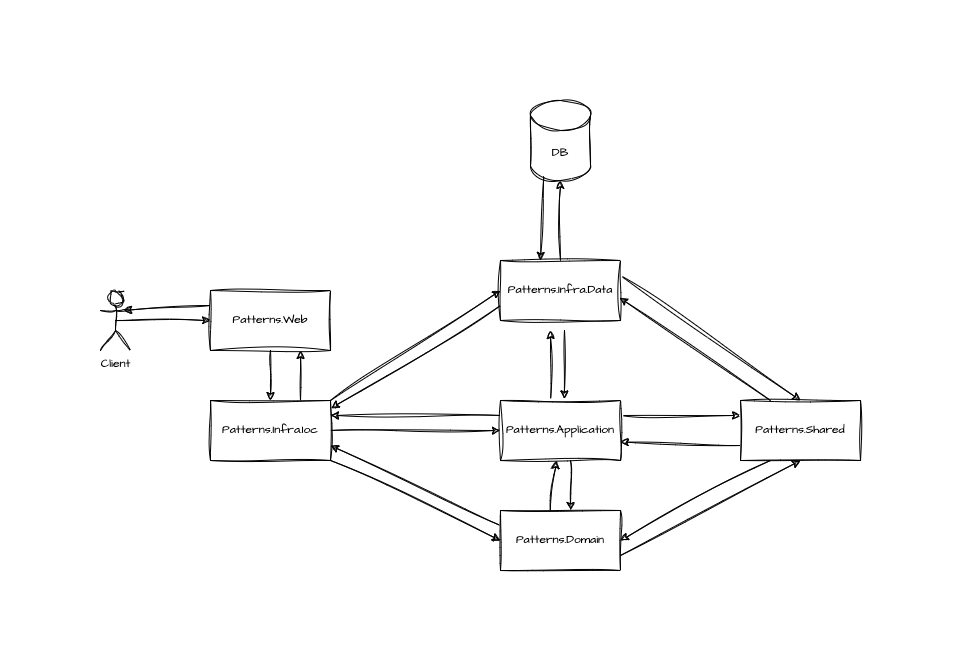

The diagram above was exported from draw.io. Its source (the exported page's mxGraphModel, read from the mxfile embedded in the PNG):
<mxGraphModel dx="983" dy="1383" grid="1" gridSize="10" guides="1" tooltips="1" connect="1" arrows="1" fold="1" page="1" pageScale="1" pageWidth="1169" pageHeight="827" background="#ffffff" math="0" shadow="0">
  <root>
    <mxCell id="0" />
    <mxCell id="1" parent="0" />
    <mxCell id="KOZpR4s9A4PmDOmnpWJW-3" style="edgeStyle=orthogonalEdgeStyle;rounded=0;sketch=1;hachureGap=4;jiggle=2;curveFitting=1;orthogonalLoop=1;jettySize=auto;html=1;exitX=0.5;exitY=1;exitDx=0;exitDy=0;entryX=0.5;entryY=0;entryDx=0;entryDy=0;fontFamily=Architects Daughter;fontSource=https%3A%2F%2Ffonts.googleapis.com%2Fcss%3Ffamily%3DArchitects%2BDaughter;" edge="1" parent="1" source="KOZpR4s9A4PmDOmnpWJW-1" target="KOZpR4s9A4PmDOmnpWJW-2">
      <mxGeometry relative="1" as="geometry" />
    </mxCell>
    <mxCell id="KOZpR4s9A4PmDOmnpWJW-1" value="Patterns.Web" style="rounded=0;whiteSpace=wrap;html=1;sketch=1;hachureGap=4;jiggle=2;curveFitting=1;fontFamily=Architects Daughter;fontSource=https%3A%2F%2Ffonts.googleapis.com%2Fcss%3Ffamily%3DArchitects%2BDaughter;" vertex="1" parent="1">
      <mxGeometry x="370" y="180" width="120" height="60" as="geometry" />
    </mxCell>
    <mxCell id="KOZpR4s9A4PmDOmnpWJW-9" style="edgeStyle=none;rounded=0;sketch=1;hachureGap=4;jiggle=2;curveFitting=1;orthogonalLoop=1;jettySize=auto;html=1;exitX=1;exitY=0.5;exitDx=0;exitDy=0;entryX=0;entryY=0.5;entryDx=0;entryDy=0;fontFamily=Architects Daughter;fontSource=https%3A%2F%2Ffonts.googleapis.com%2Fcss%3Ffamily%3DArchitects%2BDaughter;" edge="1" parent="1" source="KOZpR4s9A4PmDOmnpWJW-2" target="KOZpR4s9A4PmDOmnpWJW-5">
      <mxGeometry relative="1" as="geometry" />
    </mxCell>
    <mxCell id="KOZpR4s9A4PmDOmnpWJW-19" style="edgeStyle=none;rounded=0;sketch=1;hachureGap=4;jiggle=2;curveFitting=1;orthogonalLoop=1;jettySize=auto;html=1;exitX=1;exitY=0;exitDx=0;exitDy=0;entryX=0;entryY=0.5;entryDx=0;entryDy=0;fontFamily=Architects Daughter;fontSource=https%3A%2F%2Ffonts.googleapis.com%2Fcss%3Ffamily%3DArchitects%2BDaughter;" edge="1" parent="1" source="KOZpR4s9A4PmDOmnpWJW-2" target="KOZpR4s9A4PmDOmnpWJW-4">
      <mxGeometry relative="1" as="geometry" />
    </mxCell>
    <mxCell id="KOZpR4s9A4PmDOmnpWJW-20" style="edgeStyle=none;rounded=0;sketch=1;hachureGap=4;jiggle=2;curveFitting=1;orthogonalLoop=1;jettySize=auto;html=1;exitX=1;exitY=1;exitDx=0;exitDy=0;entryX=0;entryY=0.5;entryDx=0;entryDy=0;fontFamily=Architects Daughter;fontSource=https%3A%2F%2Ffonts.googleapis.com%2Fcss%3Ffamily%3DArchitects%2BDaughter;" edge="1" parent="1" source="KOZpR4s9A4PmDOmnpWJW-2" target="KOZpR4s9A4PmDOmnpWJW-6">
      <mxGeometry relative="1" as="geometry" />
    </mxCell>
    <mxCell id="KOZpR4s9A4PmDOmnpWJW-24" style="edgeStyle=none;rounded=0;sketch=1;hachureGap=4;jiggle=2;curveFitting=1;orthogonalLoop=1;jettySize=auto;html=1;exitX=0.75;exitY=0;exitDx=0;exitDy=0;entryX=0.75;entryY=1;entryDx=0;entryDy=0;fontFamily=Architects Daughter;fontSource=https%3A%2F%2Ffonts.googleapis.com%2Fcss%3Ffamily%3DArchitects%2BDaughter;" edge="1" parent="1" source="KOZpR4s9A4PmDOmnpWJW-2" target="KOZpR4s9A4PmDOmnpWJW-1">
      <mxGeometry relative="1" as="geometry" />
    </mxCell>
    <mxCell id="KOZpR4s9A4PmDOmnpWJW-2" value="Patterns.Infra.Ioc" style="rounded=0;whiteSpace=wrap;html=1;sketch=1;hachureGap=4;jiggle=2;curveFitting=1;fontFamily=Architects Daughter;fontSource=https%3A%2F%2Ffonts.googleapis.com%2Fcss%3Ffamily%3DArchitects%2BDaughter;" vertex="1" parent="1">
      <mxGeometry x="370" y="290" width="120" height="60" as="geometry" />
    </mxCell>
    <mxCell id="KOZpR4s9A4PmDOmnpWJW-50" style="edgeStyle=none;rounded=0;sketch=1;hachureGap=4;jiggle=2;curveFitting=1;orthogonalLoop=1;jettySize=auto;html=1;exitX=0.5;exitY=0;exitDx=0;exitDy=0;fontFamily=Architects Daughter;fontSource=https%3A%2F%2Ffonts.googleapis.com%2Fcss%3Ffamily%3DArchitects%2BDaughter;" edge="1" parent="1" source="KOZpR4s9A4PmDOmnpWJW-4" target="KOZpR4s9A4PmDOmnpWJW-11">
      <mxGeometry relative="1" as="geometry" />
    </mxCell>
    <mxCell id="KOZpR4s9A4PmDOmnpWJW-55" style="edgeStyle=none;rounded=0;sketch=1;hachureGap=4;jiggle=2;curveFitting=1;orthogonalLoop=1;jettySize=auto;html=1;exitX=1;exitY=0.25;exitDx=0;exitDy=0;entryX=0.5;entryY=0;entryDx=0;entryDy=0;fontFamily=Architects Daughter;fontSource=https%3A%2F%2Ffonts.googleapis.com%2Fcss%3Ffamily%3DArchitects%2BDaughter;" edge="1" parent="1" source="KOZpR4s9A4PmDOmnpWJW-4" target="KOZpR4s9A4PmDOmnpWJW-51">
      <mxGeometry relative="1" as="geometry" />
    </mxCell>
    <mxCell id="KOZpR4s9A4PmDOmnpWJW-4" value="Patterns.Infra.Data" style="rounded=0;whiteSpace=wrap;html=1;sketch=1;hachureGap=4;jiggle=2;curveFitting=1;fontFamily=Architects Daughter;fontSource=https%3A%2F%2Ffonts.googleapis.com%2Fcss%3Ffamily%3DArchitects%2BDaughter;" vertex="1" parent="1">
      <mxGeometry x="660" y="150" width="120" height="60" as="geometry" />
    </mxCell>
    <mxCell id="KOZpR4s9A4PmDOmnpWJW-7" style="edgeStyle=orthogonalEdgeStyle;rounded=0;sketch=1;hachureGap=4;jiggle=2;curveFitting=1;orthogonalLoop=1;jettySize=auto;html=1;exitX=0.5;exitY=1;exitDx=0;exitDy=0;fontFamily=Architects Daughter;fontSource=https%3A%2F%2Ffonts.googleapis.com%2Fcss%3Ffamily%3DArchitects%2BDaughter;" edge="1" parent="1">
      <mxGeometry relative="1" as="geometry">
        <mxPoint x="730" y="350" as="sourcePoint" />
        <mxPoint x="730" y="400" as="targetPoint" />
      </mxGeometry>
    </mxCell>
    <mxCell id="KOZpR4s9A4PmDOmnpWJW-8" style="rounded=0;sketch=1;hachureGap=4;jiggle=2;curveFitting=1;orthogonalLoop=1;jettySize=auto;html=1;exitX=0.5;exitY=0;exitDx=0;exitDy=0;entryX=0.5;entryY=1;entryDx=0;entryDy=0;fontFamily=Architects Daughter;fontSource=https%3A%2F%2Ffonts.googleapis.com%2Fcss%3Ffamily%3DArchitects%2BDaughter;" edge="1" parent="1">
      <mxGeometry relative="1" as="geometry">
        <mxPoint x="710" y="290" as="sourcePoint" />
        <mxPoint x="710" y="220" as="targetPoint" />
      </mxGeometry>
    </mxCell>
    <mxCell id="KOZpR4s9A4PmDOmnpWJW-21" style="edgeStyle=none;rounded=0;sketch=1;hachureGap=4;jiggle=2;curveFitting=1;orthogonalLoop=1;jettySize=auto;html=1;exitX=0;exitY=0.25;exitDx=0;exitDy=0;entryX=1;entryY=0.25;entryDx=0;entryDy=0;fontFamily=Architects Daughter;fontSource=https%3A%2F%2Ffonts.googleapis.com%2Fcss%3Ffamily%3DArchitects%2BDaughter;" edge="1" parent="1" source="KOZpR4s9A4PmDOmnpWJW-5" target="KOZpR4s9A4PmDOmnpWJW-2">
      <mxGeometry relative="1" as="geometry" />
    </mxCell>
    <mxCell id="KOZpR4s9A4PmDOmnpWJW-52" style="edgeStyle=none;rounded=0;sketch=1;hachureGap=4;jiggle=2;curveFitting=1;orthogonalLoop=1;jettySize=auto;html=1;exitX=1;exitY=0.25;exitDx=0;exitDy=0;entryX=0;entryY=0.25;entryDx=0;entryDy=0;fontFamily=Architects Daughter;fontSource=https%3A%2F%2Ffonts.googleapis.com%2Fcss%3Ffamily%3DArchitects%2BDaughter;" edge="1" parent="1" source="KOZpR4s9A4PmDOmnpWJW-5" target="KOZpR4s9A4PmDOmnpWJW-51">
      <mxGeometry relative="1" as="geometry" />
    </mxCell>
    <mxCell id="KOZpR4s9A4PmDOmnpWJW-5" value="Patterns.Application" style="rounded=0;whiteSpace=wrap;html=1;sketch=1;hachureGap=4;jiggle=2;curveFitting=1;fontFamily=Architects Daughter;fontSource=https%3A%2F%2Ffonts.googleapis.com%2Fcss%3Ffamily%3DArchitects%2BDaughter;" vertex="1" parent="1">
      <mxGeometry x="660" y="290" width="120" height="60" as="geometry" />
    </mxCell>
    <mxCell id="KOZpR4s9A4PmDOmnpWJW-22" style="edgeStyle=none;rounded=0;sketch=1;hachureGap=4;jiggle=2;curveFitting=1;orthogonalLoop=1;jettySize=auto;html=1;exitX=0;exitY=0.25;exitDx=0;exitDy=0;entryX=1;entryY=0.75;entryDx=0;entryDy=0;fontFamily=Architects Daughter;fontSource=https%3A%2F%2Ffonts.googleapis.com%2Fcss%3Ffamily%3DArchitects%2BDaughter;" edge="1" parent="1" source="KOZpR4s9A4PmDOmnpWJW-6" target="KOZpR4s9A4PmDOmnpWJW-2">
      <mxGeometry relative="1" as="geometry" />
    </mxCell>
    <mxCell id="KOZpR4s9A4PmDOmnpWJW-56" style="edgeStyle=none;rounded=0;sketch=1;hachureGap=4;jiggle=2;curveFitting=1;orthogonalLoop=1;jettySize=auto;html=1;exitX=1;exitY=0.75;exitDx=0;exitDy=0;entryX=0.5;entryY=1;entryDx=0;entryDy=0;fontFamily=Architects Daughter;fontSource=https%3A%2F%2Ffonts.googleapis.com%2Fcss%3Ffamily%3DArchitects%2BDaughter;" edge="1" parent="1" source="KOZpR4s9A4PmDOmnpWJW-6" target="KOZpR4s9A4PmDOmnpWJW-51">
      <mxGeometry relative="1" as="geometry" />
    </mxCell>
    <mxCell id="KOZpR4s9A4PmDOmnpWJW-6" value="Patterns.Domain" style="rounded=0;whiteSpace=wrap;html=1;sketch=1;hachureGap=4;jiggle=2;curveFitting=1;fontFamily=Architects Daughter;fontSource=https%3A%2F%2Ffonts.googleapis.com%2Fcss%3Ffamily%3DArchitects%2BDaughter;" vertex="1" parent="1">
      <mxGeometry x="660" y="400" width="120" height="60" as="geometry" />
    </mxCell>
    <mxCell id="KOZpR4s9A4PmDOmnpWJW-49" value="" style="edgeStyle=none;rounded=0;sketch=1;hachureGap=4;jiggle=2;curveFitting=1;orthogonalLoop=1;jettySize=auto;html=1;fontFamily=Architects Daughter;fontSource=https%3A%2F%2Ffonts.googleapis.com%2Fcss%3Ffamily%3DArchitects%2BDaughter;exitX=0.222;exitY=0.95;exitDx=0;exitDy=0;exitPerimeter=0;" edge="1" parent="1" source="KOZpR4s9A4PmDOmnpWJW-11" target="KOZpR4s9A4PmDOmnpWJW-4">
      <mxGeometry relative="1" as="geometry">
        <Array as="points">
          <mxPoint x="700" y="150" />
        </Array>
      </mxGeometry>
    </mxCell>
    <mxCell id="KOZpR4s9A4PmDOmnpWJW-11" value="DB" style="shape=cylinder3;whiteSpace=wrap;html=1;boundedLbl=1;backgroundOutline=1;size=15;sketch=1;hachureGap=4;jiggle=2;curveFitting=1;fontFamily=Architects Daughter;fontSource=https%3A%2F%2Ffonts.googleapis.com%2Fcss%3Ffamily%3DArchitects%2BDaughter;" vertex="1" parent="1">
      <mxGeometry x="690" y="-10" width="60" height="80" as="geometry" />
    </mxCell>
    <mxCell id="KOZpR4s9A4PmDOmnpWJW-14" style="rounded=0;sketch=1;hachureGap=4;jiggle=2;curveFitting=1;orthogonalLoop=1;jettySize=auto;html=1;fontFamily=Architects Daughter;fontSource=https%3A%2F%2Ffonts.googleapis.com%2Fcss%3Ffamily%3DArchitects%2BDaughter;entryX=0.532;entryY=-0.026;entryDx=0;entryDy=0;entryPerimeter=0;" edge="1" parent="1" target="KOZpR4s9A4PmDOmnpWJW-5">
      <mxGeometry relative="1" as="geometry">
        <mxPoint x="724" y="220" as="sourcePoint" />
        <mxPoint x="730" y="290" as="targetPoint" />
      </mxGeometry>
    </mxCell>
    <mxCell id="KOZpR4s9A4PmDOmnpWJW-15" style="rounded=0;sketch=1;hachureGap=4;jiggle=2;curveFitting=1;orthogonalLoop=1;jettySize=auto;html=1;exitX=0.415;exitY=0;exitDx=0;exitDy=0;fontFamily=Architects Daughter;fontSource=https%3A%2F%2Ffonts.googleapis.com%2Fcss%3Ffamily%3DArchitects%2BDaughter;exitPerimeter=0;" edge="1" parent="1" source="KOZpR4s9A4PmDOmnpWJW-6" target="KOZpR4s9A4PmDOmnpWJW-5">
      <mxGeometry relative="1" as="geometry">
        <mxPoint x="710" y="363" as="sourcePoint" />
        <mxPoint x="710" y="350" as="targetPoint" />
      </mxGeometry>
    </mxCell>
    <mxCell id="KOZpR4s9A4PmDOmnpWJW-18" style="edgeStyle=none;rounded=0;sketch=1;hachureGap=4;jiggle=2;curveFitting=1;orthogonalLoop=1;jettySize=auto;html=1;exitX=0.5;exitY=0.5;exitDx=0;exitDy=0;exitPerimeter=0;fontFamily=Architects Daughter;fontSource=https%3A%2F%2Ffonts.googleapis.com%2Fcss%3Ffamily%3DArchitects%2BDaughter;" edge="1" parent="1" source="KOZpR4s9A4PmDOmnpWJW-16" target="KOZpR4s9A4PmDOmnpWJW-1">
      <mxGeometry relative="1" as="geometry" />
    </mxCell>
    <mxCell id="KOZpR4s9A4PmDOmnpWJW-16" value="Client" style="shape=umlActor;verticalLabelPosition=bottom;verticalAlign=top;html=1;outlineConnect=0;sketch=1;hachureGap=4;jiggle=2;curveFitting=1;fontFamily=Architects Daughter;fontSource=https%3A%2F%2Ffonts.googleapis.com%2Fcss%3Ffamily%3DArchitects%2BDaughter;" vertex="1" parent="1">
      <mxGeometry x="260" y="180" width="30" height="60" as="geometry" />
    </mxCell>
    <mxCell id="KOZpR4s9A4PmDOmnpWJW-23" style="edgeStyle=none;rounded=0;sketch=1;hachureGap=4;jiggle=2;curveFitting=1;orthogonalLoop=1;jettySize=auto;html=1;exitX=0;exitY=0.75;exitDx=0;exitDy=0;entryX=1.004;entryY=0.129;entryDx=0;entryDy=0;entryPerimeter=0;fontFamily=Architects Daughter;fontSource=https%3A%2F%2Ffonts.googleapis.com%2Fcss%3Ffamily%3DArchitects%2BDaughter;" edge="1" parent="1" source="KOZpR4s9A4PmDOmnpWJW-4" target="KOZpR4s9A4PmDOmnpWJW-2">
      <mxGeometry relative="1" as="geometry" />
    </mxCell>
    <mxCell id="KOZpR4s9A4PmDOmnpWJW-25" style="edgeStyle=none;rounded=0;sketch=1;hachureGap=4;jiggle=2;curveFitting=1;orthogonalLoop=1;jettySize=auto;html=1;exitX=0;exitY=0.25;exitDx=0;exitDy=0;entryX=0.776;entryY=0.331;entryDx=0;entryDy=0;entryPerimeter=0;fontFamily=Architects Daughter;fontSource=https%3A%2F%2Ffonts.googleapis.com%2Fcss%3Ffamily%3DArchitects%2BDaughter;" edge="1" parent="1" source="KOZpR4s9A4PmDOmnpWJW-1" target="KOZpR4s9A4PmDOmnpWJW-16">
      <mxGeometry relative="1" as="geometry" />
    </mxCell>
    <mxCell id="KOZpR4s9A4PmDOmnpWJW-57" style="edgeStyle=none;rounded=0;sketch=1;hachureGap=4;jiggle=2;curveFitting=1;orthogonalLoop=1;jettySize=auto;html=1;exitX=0.25;exitY=1;exitDx=0;exitDy=0;entryX=1;entryY=0.5;entryDx=0;entryDy=0;fontFamily=Architects Daughter;fontSource=https%3A%2F%2Ffonts.googleapis.com%2Fcss%3Ffamily%3DArchitects%2BDaughter;" edge="1" parent="1" source="KOZpR4s9A4PmDOmnpWJW-51" target="KOZpR4s9A4PmDOmnpWJW-6">
      <mxGeometry relative="1" as="geometry" />
    </mxCell>
    <mxCell id="KOZpR4s9A4PmDOmnpWJW-51" value="Patterns.Shared" style="rounded=0;whiteSpace=wrap;html=1;sketch=1;hachureGap=4;jiggle=2;curveFitting=1;fontFamily=Architects Daughter;fontSource=https%3A%2F%2Ffonts.googleapis.com%2Fcss%3Ffamily%3DArchitects%2BDaughter;" vertex="1" parent="1">
      <mxGeometry x="900" y="290" width="120" height="60" as="geometry" />
    </mxCell>
    <mxCell id="KOZpR4s9A4PmDOmnpWJW-53" style="edgeStyle=none;rounded=0;sketch=1;hachureGap=4;jiggle=2;curveFitting=1;orthogonalLoop=1;jettySize=auto;html=1;exitX=0;exitY=0.75;exitDx=0;exitDy=0;entryX=0.998;entryY=0.691;entryDx=0;entryDy=0;entryPerimeter=0;fontFamily=Architects Daughter;fontSource=https%3A%2F%2Ffonts.googleapis.com%2Fcss%3Ffamily%3DArchitects%2BDaughter;" edge="1" parent="1" source="KOZpR4s9A4PmDOmnpWJW-51" target="KOZpR4s9A4PmDOmnpWJW-5">
      <mxGeometry relative="1" as="geometry" />
    </mxCell>
    <mxCell id="KOZpR4s9A4PmDOmnpWJW-54" style="edgeStyle=none;rounded=0;sketch=1;hachureGap=4;jiggle=2;curveFitting=1;orthogonalLoop=1;jettySize=auto;html=1;exitX=0.25;exitY=0;exitDx=0;exitDy=0;entryX=0.993;entryY=0.621;entryDx=0;entryDy=0;entryPerimeter=0;fontFamily=Architects Daughter;fontSource=https%3A%2F%2Ffonts.googleapis.com%2Fcss%3Ffamily%3DArchitects%2BDaughter;" edge="1" parent="1" source="KOZpR4s9A4PmDOmnpWJW-51" target="KOZpR4s9A4PmDOmnpWJW-4">
      <mxGeometry relative="1" as="geometry" />
    </mxCell>
  </root>
</mxGraphModel>